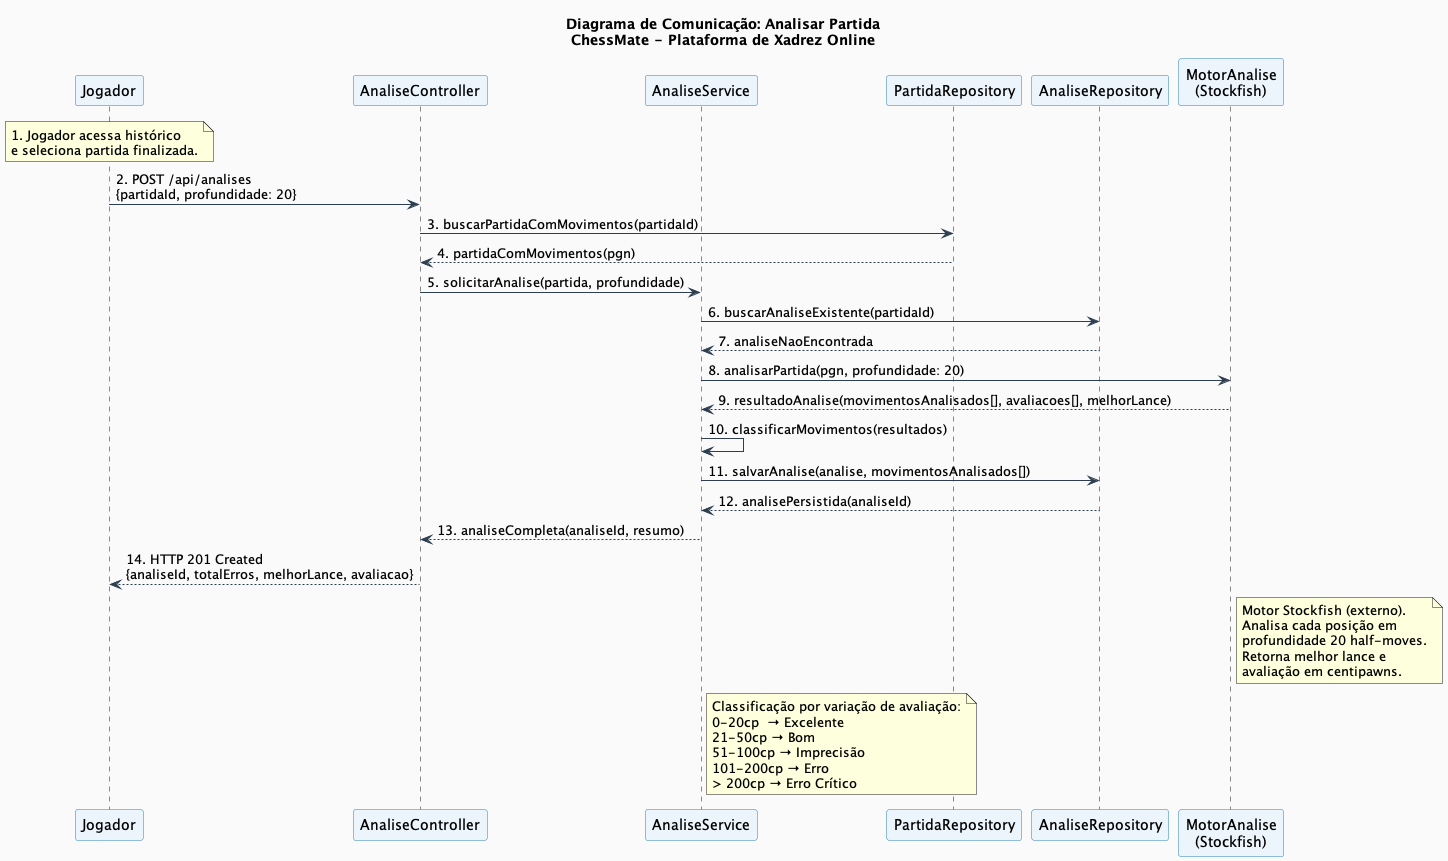

The diagram above was rendered by PlantUML. Its source (embedded in the PNG):
@startuml COM03-analisar-partida
title Diagrama de Comunicação: Analisar Partida\nChessMate - Plataforma de Xadrez Online

skinparam backgroundColor #FAFAFA
skinparam participant {
  BorderColor #2980B9
  BackgroundColor #EBF5FB
}
skinparam ArrowColor #2C3E50
skinparam ActorBorderColor #2C3E50
skinparam ActorBackgroundColor #D5E8D4

participant "Jogador" as JOG
participant "AnaliseController" as AC
participant "AnaliseService" as AS
participant "PartidaRepository" as PR
participant "AnaliseRepository" as AR
participant "MotorAnalise\n(Stockfish)" as STK

note over JOG : 1. Jogador acessa histórico\ne seleciona partida finalizada.

JOG -> AC : 2. POST /api/analises\n{partidaId, profundidade: 20}
AC -> PR : 3. buscarPartidaComMovimentos(partidaId)
PR --> AC : 4. partidaComMovimentos(pgn)
AC -> AS : 5. solicitarAnalise(partida, profundidade)
AS -> AR : 6. buscarAnaliseExistente(partidaId)
AR --> AS : 7. analiseNaoEncontrada
AS -> STK : 8. analisarPartida(pgn, profundidade: 20)
STK --> AS : 9. resultadoAnalise(movimentosAnalisados[], avaliacoes[], melhorLance)
AS -> AS : 10. classificarMovimentos(resultados)
AS -> AR : 11. salvarAnalise(analise, movimentosAnalisados[])
AR --> AS : 12. analisePersistida(analiseId)
AS --> AC : 13. analiseCompleta(analiseId, resumo)
AC --> JOG : 14. HTTP 201 Created\n{analiseId, totalErros, melhorLance, avaliacao}

note right of STK
  Motor Stockfish (externo).
  Analisa cada posição em
  profundidade 20 half-moves.
  Retorna melhor lance e
  avaliação em centipawns.
end note

note right of AS
  Classificação por variação de avaliação:
  0-20cp  → Excelente
  21-50cp → Bom
  51-100cp → Imprecisão
  101-200cp → Erro
  > 200cp → Erro Crítico
end note

@enduml